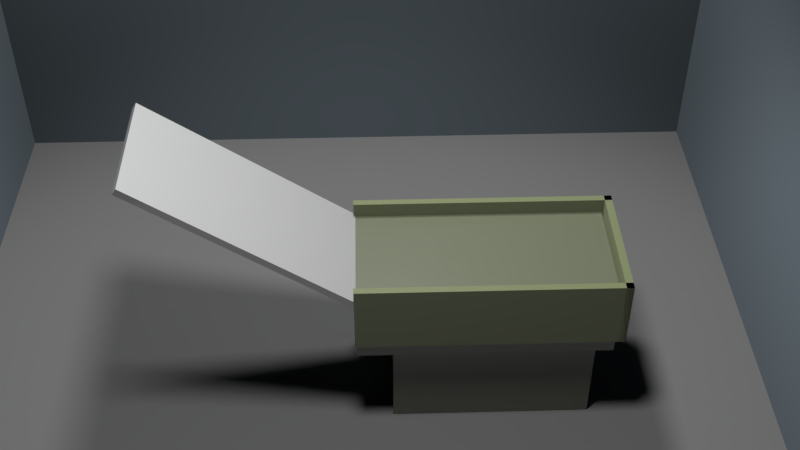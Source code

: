 # Source: new_scene.blend  (saved by Blender 2.82.7; exported with 4.5.12 LTS)
import bpy
from mathutils import Matrix  # noqa: F401  (used for matrix-valued properties, if any)

bpy.ops.wm.read_factory_settings(use_empty=True)
scene = bpy.context.scene
scene.name = 'Scene'

# ---- collections
col_collection_1 = bpy.data.collections.new('Collection 1'); scene.collection.children.link(col_collection_1)

# ---- materials (node trees are filled in below, after node groups)
mat_wall = bpy.data.materials.new('wall')
mat_wall.alpha_threshold = 0.0
mat_wall.roughness = 0.5
mat_table = bpy.data.materials.new('table')
mat_table.alpha_threshold = 0.0
mat_table.preview_render_type = 'SHADERBALL'
mat_table.roughness = 0.5
mat_material_008 = bpy.data.materials.new('Material.008')
mat_material_008.alpha_threshold = 0.0
mat_material_008.roughness = 0.5
mat_material_007 = bpy.data.materials.new('Material.007')
mat_material_007.alpha_threshold = 0.0
mat_material_007.roughness = 0.5
mat_material_000 = bpy.data.materials.new('Material.000')
mat_material_000.alpha_threshold = 0.0
mat_material_000.roughness = 0.5
mat_slope = bpy.data.materials.new('Slope')
mat_slope.alpha_threshold = 0.0
mat_slope.roughness = 0.5
mat_ground = bpy.data.materials.new('ground')
mat_ground.alpha_threshold = 0.0
mat_ground.roughness = 0.5

# ---- material node trees
mat_wall.use_nodes = True; mat_wall.node_tree.nodes.clear()
_N = mat_wall.node_tree.nodes; _L = mat_wall.node_tree.links
n0 = _N.new('ShaderNodeTexCoord'); n0.name = 'Texture Coordinate'; n0.location = (-1017, 301)
n1 = _N.new('ShaderNodeBsdfDiffuse'); n1.name = 'Diffuse BSDF'; n1.location = (-218, 328)
n1.inputs[0].default_value = (0.3405, 0.4163, 0.4718, 1.0)
n1.inputs[1].default_value = 0.2917
n2 = _N.new('ShaderNodeOutputMaterial'); n2.name = 'Material Output'; n2.location = (247, 162)
_L.new(n1.outputs[0], n2.inputs[0])
n2.is_active_output = True
mat_table.use_nodes = True; mat_table.node_tree.nodes.clear()
_N = mat_table.node_tree.nodes; _L = mat_table.node_tree.links
n0 = _N.new('ShaderNodeBsdfAnisotropic'); n0.name = 'Glossy BSDF'; n0.location = (-84, 235)
n0.distribution = 'GGX'
n0.inputs[1].default_value = 0.3162
n1 = _N.new('ShaderNodeMixShader'); n1.name = 'Mix Shader'; n1.location = (271, 438)
n1.inputs[0].default_value = 0.5001
n2 = _N.new('ShaderNodeBsdfDiffuse'); n2.name = 'Diffuse BSDF'; n2.location = (-87, 411)
n2.inputs[0].default_value = (0.8927, 1.0, 0.579, 1.0)
n2.inputs[1].default_value = 0.567
n3 = _N.new('ShaderNodeTexVoronoi'); n3.name = 'Voronoi Texture'; n3.location = (-182, 753)
n3.inputs[2].default_value = 1000.0
n4 = _N.new('ShaderNodeOutputMaterial'); n4.name = 'Material Output'; n4.location = (707, 685)
n5 = _N.new('ShaderNodeGamma'); n5.name = 'Gamma'; n5.location = (58, 753)
n5.inputs[1].default_value = 2.0
n6 = _N.new('ShaderNodeTexCoord'); n6.name = 'Texture Coordinate'; n6.location = (-488, 693)
n7 = _N.new('ShaderNodeMixShader'); n7.name = 'Mix Shader.001'; n7.location = (512, 458)
n7.inputs[0].default_value = 0.4364
n8 = _N.new('ShaderNodeBsdfDiffuse'); n8.name = 'Diffuse BSDF.001'; n8.location = (245, 627)
n9 = _N.new('ShaderNodeDisplacement'); n9.name = 'Displacement'; n9.location = (495, 677)
n9.inputs[1].default_value = 0.0
n9.inputs[2].default_value = 3.7
n10 = _N.new('ShaderNodeMath'); n10.name = 'Math'; n10.location = (-22, 753)
n10.operation = 'MULTIPLY'
n10.inputs[2].default_value = 0.0
_L.new(n2.outputs[0], n1.inputs[1])
_L.new(n0.outputs[0], n1.inputs[2])
_L.new(n1.outputs[0], n7.inputs[2])
_L.new(n6.outputs[3], n3.inputs[0])
_L.new(n5.outputs[0], n8.inputs[0])
_L.new(n8.outputs[0], n7.inputs[1])
_L.new(n7.outputs[0], n4.inputs[0])
_L.new(n8.outputs[0], n9.inputs[0])
_L.new(n9.outputs[0], n4.inputs[2])
_L.new(n10.outputs[0], n5.inputs[0])
_L.new(n3.outputs[0], n10.inputs[0])
_L.new(n3.outputs[0], n10.inputs[1])
n4.is_active_output = True
mat_material_008.use_nodes = True; mat_material_008.node_tree.nodes.clear()
_N = mat_material_008.node_tree.nodes; _L = mat_material_008.node_tree.links
n0 = _N.new('ShaderNodeBsdfAnisotropic'); n0.name = 'Glossy BSDF'; n0.location = (-84, 235)
n0.distribution = 'GGX'
n0.inputs[1].default_value = 0.3162
n1 = _N.new('ShaderNodeTexCoord'); n1.name = 'Texture Coordinate'; n1.location = (-432, 784)
n2 = _N.new('ShaderNodeMixShader'); n2.name = 'Mix Shader'; n2.location = (271, 438)
n2.inputs[0].default_value = 0.191
n3 = _N.new('ShaderNodeBsdfDiffuse'); n3.name = 'Diffuse BSDF'; n3.location = (-87, 411)
n3.inputs[0].default_value = (0.8927, 1.0, 0.579, 1.0)
n3.inputs[1].default_value = 0.567
n4 = _N.new('ShaderNodeTexVoronoi'); n4.name = 'Voronoi Texture'; n4.location = (-182, 753)
n4.inputs[2].default_value = 300.0
n5 = _N.new('ShaderNodeMixShader'); n5.name = 'Mix Shader.001'; n5.location = (515, 619)
n6 = _N.new('ShaderNodeBsdfDiffuse'); n6.name = 'Diffuse BSDF.001'; n6.location = (271, 674)
n7 = _N.new('ShaderNodeOutputMaterial'); n7.name = 'Material Output'; n7.location = (707, 685)
n8 = _N.new('ShaderNodeGamma'); n8.name = 'Gamma'; n8.location = (58, 753)
n8.inputs[1].default_value = 8.0
n9 = _N.new('ShaderNodeDisplacement'); n9.name = 'Displacement'; n9.location = (489, 679)
n9.inputs[1].default_value = 0.0
n9.inputs[2].default_value = 0.1
n10 = _N.new('ShaderNodeMath'); n10.name = 'Math'; n10.location = (-22, 753)
n10.operation = 'MULTIPLY'
n10.inputs[2].default_value = 0.0
_L.new(n3.outputs[0], n2.inputs[1])
_L.new(n0.outputs[0], n2.inputs[2])
_L.new(n2.outputs[0], n5.inputs[2])
_L.new(n1.outputs[3], n4.inputs[0])
_L.new(n8.outputs[0], n6.inputs[0])
_L.new(n6.outputs[0], n5.inputs[1])
_L.new(n5.outputs[0], n7.inputs[0])
_L.new(n6.outputs[0], n9.inputs[0])
_L.new(n9.outputs[0], n7.inputs[2])
_L.new(n10.outputs[0], n8.inputs[0])
_L.new(n4.outputs[0], n10.inputs[0])
_L.new(n4.outputs[0], n10.inputs[1])
n7.is_active_output = True
mat_material_007.use_nodes = True; mat_material_007.node_tree.nodes.clear()
_N = mat_material_007.node_tree.nodes; _L = mat_material_007.node_tree.links
n0 = _N.new('ShaderNodeBsdfAnisotropic'); n0.name = 'Glossy BSDF'; n0.location = (-84, 235)
n0.distribution = 'GGX'
n0.inputs[1].default_value = 0.3162
n1 = _N.new('ShaderNodeTexCoord'); n1.name = 'Texture Coordinate'; n1.location = (-432, 784)
n2 = _N.new('ShaderNodeMixShader'); n2.name = 'Mix Shader'; n2.location = (271, 438)
n2.inputs[0].default_value = 0.191
n3 = _N.new('ShaderNodeBsdfDiffuse'); n3.name = 'Diffuse BSDF'; n3.location = (-87, 411)
n3.inputs[0].default_value = (0.8927, 1.0, 0.579, 1.0)
n3.inputs[1].default_value = 0.567
n4 = _N.new('ShaderNodeTexVoronoi'); n4.name = 'Voronoi Texture'; n4.location = (-182, 753)
n4.inputs[2].default_value = 300.0
n5 = _N.new('ShaderNodeMixShader'); n5.name = 'Mix Shader.001'; n5.location = (515, 619)
n6 = _N.new('ShaderNodeBsdfDiffuse'); n6.name = 'Diffuse BSDF.001'; n6.location = (271, 674)
n7 = _N.new('ShaderNodeOutputMaterial'); n7.name = 'Material Output'; n7.location = (707, 685)
n8 = _N.new('ShaderNodeGamma'); n8.name = 'Gamma'; n8.location = (58, 753)
n8.inputs[1].default_value = 8.0
n9 = _N.new('ShaderNodeDisplacement'); n9.name = 'Displacement'; n9.location = (489, 679)
n9.inputs[1].default_value = 0.0
n9.inputs[2].default_value = 0.1
n10 = _N.new('ShaderNodeMath'); n10.name = 'Math'; n10.location = (-22, 753)
n10.operation = 'MULTIPLY'
n10.inputs[2].default_value = 0.0
_L.new(n3.outputs[0], n2.inputs[1])
_L.new(n0.outputs[0], n2.inputs[2])
_L.new(n2.outputs[0], n5.inputs[2])
_L.new(n1.outputs[3], n4.inputs[0])
_L.new(n8.outputs[0], n6.inputs[0])
_L.new(n6.outputs[0], n5.inputs[1])
_L.new(n5.outputs[0], n7.inputs[0])
_L.new(n6.outputs[0], n9.inputs[0])
_L.new(n9.outputs[0], n7.inputs[2])
_L.new(n10.outputs[0], n8.inputs[0])
_L.new(n4.outputs[0], n10.inputs[0])
_L.new(n4.outputs[0], n10.inputs[1])
n7.is_active_output = True
mat_material_000.use_nodes = True; mat_material_000.node_tree.nodes.clear()
_N = mat_material_000.node_tree.nodes; _L = mat_material_000.node_tree.links
n0 = _N.new('ShaderNodeBsdfAnisotropic'); n0.name = 'Glossy BSDF'; n0.location = (-84, 235)
n0.distribution = 'GGX'
n0.inputs[1].default_value = 0.3162
n1 = _N.new('ShaderNodeMixShader'); n1.name = 'Mix Shader'; n1.location = (271, 438)
n1.inputs[0].default_value = 0.191
n2 = _N.new('ShaderNodeBsdfDiffuse'); n2.name = 'Diffuse BSDF'; n2.location = (-87, 411)
n2.inputs[0].default_value = (0.8927, 1.0, 0.579, 1.0)
n2.inputs[1].default_value = 0.567
n3 = _N.new('ShaderNodeTexVoronoi'); n3.name = 'Voronoi Texture'; n3.location = (-182, 753)
n3.inputs[2].default_value = 300.0
n4 = _N.new('ShaderNodeBsdfDiffuse'); n4.name = 'Diffuse BSDF.001'; n4.location = (271, 674)
n5 = _N.new('ShaderNodeOutputMaterial'); n5.name = 'Material Output'; n5.location = (707, 685)
n6 = _N.new('ShaderNodeGamma'); n6.name = 'Gamma'; n6.location = (58, 753)
n6.inputs[1].default_value = 8.0
n7 = _N.new('ShaderNodeDisplacement'); n7.name = 'Displacement'; n7.location = (489, 679)
n7.inputs[1].default_value = 0.0
n7.inputs[2].default_value = 0.1
n8 = _N.new('ShaderNodeMixShader'); n8.name = 'Mix Shader.001'; n8.location = (600, 420)
n9 = _N.new('ShaderNodeTexCoord'); n9.name = 'Texture Coordinate'; n9.location = (-488, 693)
n10 = _N.new('ShaderNodeMath'); n10.name = 'Math'; n10.location = (-22, 753)
n10.operation = 'MULTIPLY'
n10.inputs[2].default_value = 0.0
_L.new(n2.outputs[0], n1.inputs[1])
_L.new(n0.outputs[0], n1.inputs[2])
_L.new(n1.outputs[0], n8.inputs[2])
_L.new(n9.outputs[3], n3.inputs[0])
_L.new(n6.outputs[0], n4.inputs[0])
_L.new(n4.outputs[0], n8.inputs[1])
_L.new(n8.outputs[0], n5.inputs[0])
_L.new(n4.outputs[0], n7.inputs[0])
_L.new(n7.outputs[0], n5.inputs[2])
_L.new(n10.outputs[0], n6.inputs[0])
_L.new(n3.outputs[0], n10.inputs[0])
_L.new(n3.outputs[0], n10.inputs[1])
n5.is_active_output = True
mat_slope.use_nodes = True; mat_slope.node_tree.nodes.clear()
_N = mat_slope.node_tree.nodes; _L = mat_slope.node_tree.links
n0 = _N.new('ShaderNodeTexCoord'); n0.name = 'Texture Coordinate'; n0.location = (-1322, 459)
n1 = _N.new('ShaderNodeTexNoise'); n1.name = 'Noise Texture'; n1.location = (-1126, 467)
n1.inputs[2].default_value = 30.0
n1.inputs[3].default_value = 1.0
n2 = _N.new('ShaderNodeBump'); n2.name = 'Bump'; n2.location = (-945, 459)
n2.inputs[0].default_value = 0.05
n2.inputs[1].default_value = 0.02
n2.inputs[2].default_value = 1.0
n3 = _N.new('ShaderNodeBsdfDiffuse'); n3.name = 'Diffuse BSDF.001'; n3.location = (-738, 448)
n3.inputs[0].default_value = (1.0, 1.0, 1.0, 1.0)
n3.inputs[1].default_value = 0.3917
n4 = _N.new('ShaderNodeBsdfAnisotropic'); n4.name = 'Glossy BSDF'; n4.location = (-737, 284)
n4.distribution = 'BECKMANN'
n4.inputs[1].default_value = 0.135
n5 = _N.new('ShaderNodeBsdfAnisotropic'); n5.name = 'Glossy BSDF.001'; n5.location = (-468, 277)
n5.distribution = 'BECKMANN'
n5.inputs[1].default_value = 0.05
n6 = _N.new('ShaderNodeMixShader'); n6.name = 'Mix Shader'; n6.location = (-466, 461)
n7 = _N.new('ShaderNodeLayerWeight'); n7.name = 'Layer Weight.001'; n7.location = (-442, 625)
n8 = _N.new('ShaderNodeMixShader'); n8.name = 'Mix Shader.001'; n8.location = (-210, 456)
n9 = _N.new('ShaderNodeOutputMaterial'); n9.name = 'Material Output.001'; n9.location = (75, 446)
n10 = _N.new('ShaderNodeLayerWeight'); n10.name = 'Layer Weight'; n10.location = (-736, 615)
_L.new(n8.outputs[0], n9.inputs[0])
_L.new(n6.outputs[0], n8.inputs[1])
_L.new(n5.outputs[0], n8.inputs[2])
_L.new(n7.outputs[0], n8.inputs[0])
_L.new(n4.outputs[0], n6.inputs[2])
_L.new(n3.outputs[0], n6.inputs[1])
_L.new(n10.outputs[0], n6.inputs[0])
_L.new(n1.outputs[0], n2.inputs[3])
_L.new(n2.outputs[0], n3.inputs[2])
_L.new(n2.outputs[0], n4.inputs[4])
_L.new(n0.outputs[3], n1.inputs[0])
n9.is_active_output = True
mat_ground.use_nodes = True; mat_ground.node_tree.nodes.clear()
_N = mat_ground.node_tree.nodes; _L = mat_ground.node_tree.links
n0 = _N.new('ShaderNodeMixShader'); n0.name = 'Mix Shader'; n0.location = (29, 397)
n0.inputs[0].default_value = 0.8955
n1 = _N.new('ShaderNodeOutputMaterial'); n1.name = 'Material Output'; n1.location = (247, 162)
n2 = _N.new('ShaderNodeBsdfAnisotropic'); n2.name = 'Glossy BSDF'; n2.location = (-212, 514)
n2.inputs[1].default_value = 0.6417
n3 = _N.new('ShaderNodeBump'); n3.name = 'Bump'; n3.location = (-465, 446)
n3.inputs[0].default_value = 0.01
n3.inputs[1].default_value = 1.5
n3.inputs[2].default_value = 1.0
n4 = _N.new('ShaderNodeTexNoise'); n4.name = 'Noise Texture'; n4.location = (-838, 443)
n4.inputs[2].default_value = 30.0
n4.inputs[3].default_value = 1.0
n5 = _N.new('ShaderNodeTexCoord'); n5.name = 'Texture Coordinate.001'; n5.location = (-1092, 419)
n6 = _N.new('ShaderNodeBsdfDiffuse'); n6.name = 'Diffuse BSDF'; n6.location = (-218, 328)
n6.inputs[0].default_value = (0.4039, 0.4039, 0.4039, 1.0)
n6.inputs[1].default_value = 0.7333
_L.new(n0.outputs[0], n1.inputs[0])
_L.new(n6.outputs[0], n0.inputs[2])
_L.new(n2.outputs[0], n0.inputs[1])
_L.new(n4.outputs[0], n3.inputs[3])
_L.new(n5.outputs[3], n4.inputs[0])
_L.new(n3.outputs[0], n6.inputs[2])
_L.new(n3.outputs[0], n2.inputs[4])
n1.is_active_output = True

# ---- world
world_world = bpy.data.worlds.new('World'); scene.world = world_world
world_world.use_nodes = True; world_world.node_tree.nodes.clear()
_N = world_world.node_tree.nodes; _L = world_world.node_tree.links
n0 = _N.new('ShaderNodeOutputWorld'); n0.name = 'World Output'; n0.location = (300, 300)
n1 = _N.new('ShaderNodeBackground'); n1.name = 'Background'; n1.location = (10, 300)
n1.inputs[0].default_value = (0.0, 0.0, 0.0, 1.0)
_L.new(n1.outputs[0], n0.inputs[0])
n0.is_active_output = True
world_world.color = (0.0, 0.0, 0.0)
world_world.use_sun_shadow = False
world_world.sun_shadow_jitter_overblur = 0.0

# ---- cameras
cam_camera = bpy.data.cameras.new('Camera')
cam_camera.clip_end = 300.0
cam_camera.lens = 48.0
cam_camera.sensor_width = 32.0
cam_camera.sensor_height = 18.0
cam_camera.ortho_scale = 7.314
cam_camera.dof.focus_distance = 0.0

# ---- lights
light_spot = bpy.data.lights.new('Spot', 'SPOT')
light_spot.transmission_factor = 0.0
light_spot.energy = 2000.0
light_spot.shadow_soft_size = 1.0
light_spot.shadow_maximum_resolution = 0.006
light_spot.use_absolute_resolution = True
light_spot.spot_blend = 0.4686
light_spot.spot_size = 1.4
light_spot_007 = bpy.data.lights.new('Spot.007', 'SPOT')
light_spot_007.transmission_factor = 0.0
light_spot_007.energy = 2000.0
light_spot_007.shadow_soft_size = 1.0
light_spot_007.shadow_maximum_resolution = 0.006
light_spot_007.use_absolute_resolution = True
light_spot_007.spot_blend = 0.4686
light_spot_007.spot_size = 1.4

# ---- meshes
me_plane = bpy.data.meshes.new('Plane')
me_plane.from_pydata([(-1.0, -1.0, 0.0), (1.0, -1.0, 0.0), (-1.0, 1.0, 0.0), (1.0, 1.0, 0.0)], [], [(0, 1, 3, 2)])
me_plane.materials.append(mat_wall)
me_plane.use_remesh_preserve_volume = False
me_plane.use_remesh_preserve_attributes = False
me_plane.use_mirror_vertex_groups = False
me_plane.update()
me_cube_002 = bpy.data.meshes.new('Cube.002')
me_cube_002.from_pydata([(-1.0, -1.0, -1.0), (-1.0, -1.0, 1.0), (-1.0, 1.0, -1.0), (-1.0, 1.0, 1.0), (1.0, -1.0, -1.0), (1.0, -1.0, 1.0), (1.0, 1.0, -1.0), (1.0, 1.0, 1.0)], [], [(0, 1, 3, 2), (2, 3, 7, 6), (6, 7, 5, 4), (4, 5, 1, 0), (2, 6, 4, 0), (7, 3, 1, 5)])
me_cube_002.materials.append(mat_table)
me_cube_002.use_remesh_preserve_volume = False
me_cube_002.use_remesh_preserve_attributes = False
me_cube_002.use_mirror_vertex_groups = False
me_cube_002.update()
me_cube_009 = bpy.data.meshes.new('Cube.009')
me_cube_009.from_pydata([(-1.0, -1.0, -1.0), (-1.0, -1.0, 1.0), (-1.0, 1.0, -1.0), (-1.0, 1.0, 1.0), (1.0, -1.0, -1.0), (1.0, -1.0, 1.0), (1.0, 1.0, -1.0), (1.0, 1.0, 1.0), (0.8947, 1.0, -1.0), (0.8947, 1.0, 1.0), (1.0, 1.0, -1.0), (1.0, 1.0, 1.0), (0.8947, -69.0, -1.0), (0.8947, -69.0, 1.0), (1.0, -69.0, -1.0), (1.0, -69.0, 1.0), (-1.0, 1.0, -1.0), (-1.0, 1.0, 1.0), (-0.8947, 1.0, -1.0), (-0.8947, 1.0, 1.0), (-1.0, -69.0, -1.0), (-1.0, -69.0, 1.0), (-0.8947, -69.0, -1.0), (-0.8947, -69.0, 1.0)], [], [(0, 1, 3, 2), (2, 3, 7, 6), (6, 7, 5, 4), (4, 5, 1, 0), (2, 6, 4, 0), (7, 3, 1, 5), (8, 9, 11, 10), (10, 11, 15, 14), (14, 15, 13, 12), (12, 13, 9, 8), (10, 14, 12, 8), (15, 11, 9, 13), (16, 17, 19, 18), (18, 19, 23, 22), (22, 23, 21, 20), (20, 21, 17, 16), (18, 22, 20, 16), (23, 19, 17, 21)])
me_cube_009.polygons.foreach_set('material_index', [0, 0, 0, 0, 0, 0, 1, 1, 1, 1, 1, 1, 2, 2, 2, 2, 2, 2])
me_cube_009.materials.append(mat_material_008)
me_cube_009.materials.append(mat_material_007)
me_cube_009.materials.append(mat_material_000)
me_cube_009.use_remesh_preserve_volume = False
me_cube_009.use_remesh_preserve_attributes = False
me_cube_009.use_mirror_vertex_groups = False
me_cube_009.update()
me_cube_004 = bpy.data.meshes.new('Cube.004')
me_cube_004.from_pydata([(-1.0, -1.0, -1.0), (-1.0, -1.0, 1.0), (-1.0, 1.0, -1.0), (-1.0, 1.0, 1.0), (1.0, -1.0, -1.0), (1.0, -1.0, 1.0), (1.0, 1.0, -1.0), (1.0, 1.0, 1.0), (-1.0, -3.0, -1.0), (-1.0, -3.0, 1.0), (-1.0, -1.0, -1.0), (-1.0, -1.0, 1.0), (1.0, -3.0, -1.0), (1.0, -3.0, 1.0), (1.0, -1.0, -1.0), (1.0, -1.0, 1.0), (-1.0, 1.0, -1.0), (-1.0, 1.0, 1.0), (-1.0, 3.0, -1.0), (-1.0, 3.0, 1.0), (1.0, 1.0, -1.0), (1.0, 1.0, 1.0), (1.0, 3.0, -1.0), (1.0, 3.0, 1.0)], [], [(0, 1, 3, 2), (2, 3, 7, 6), (6, 7, 5, 4), (4, 5, 1, 0), (2, 6, 4, 0), (7, 3, 1, 5), (8, 9, 11, 10), (10, 11, 15, 14), (14, 15, 13, 12), (12, 13, 9, 8), (10, 14, 12, 8), (15, 11, 9, 13), (16, 17, 19, 18), (18, 19, 23, 22), (22, 23, 21, 20), (20, 21, 17, 16), (18, 22, 20, 16), (23, 19, 17, 21)])
me_cube_004.materials.append(mat_slope)
me_cube_004.use_remesh_preserve_volume = False
me_cube_004.use_remesh_preserve_attributes = False
me_cube_004.use_mirror_vertex_groups = False
me_cube_004.update()
me_plane_001 = bpy.data.meshes.new('Plane.001')
me_plane_001.from_pydata([(-1.0, -1.0, 0.0), (1.0, -1.0, 0.0), (-1.0, 1.0, 0.0), (1.0, 1.0, 0.0)], [], [(0, 1, 3, 2)])
me_plane_001.materials.append(mat_wall)
me_plane_001.use_remesh_preserve_volume = False
me_plane_001.use_remesh_preserve_attributes = False
me_plane_001.use_mirror_vertex_groups = False
me_plane_001.update()
me_plane_002 = bpy.data.meshes.new('Plane.002')
me_plane_002.from_pydata([(-1.0, -1.0, 0.0), (1.0, -1.0, 0.0), (-1.0, 1.0, 0.0), (1.0, 1.0, 0.0)], [], [(0, 1, 3, 2)])
me_plane_002.materials.append(mat_ground)
me_plane_002.use_remesh_preserve_volume = False
me_plane_002.use_remesh_preserve_attributes = False
me_plane_002.use_mirror_vertex_groups = False
me_plane_002.update()
me_plane_003 = bpy.data.meshes.new('Plane.003')
me_plane_003.from_pydata([(-1.0, -1.0, 0.0), (1.0, -1.0, 0.0), (-1.0, 1.0, 0.0), (1.0, 1.0, 0.0)], [], [(0, 1, 3, 2)])
me_plane_003.materials.append(mat_wall)
me_plane_003.use_remesh_preserve_volume = False
me_plane_003.use_remesh_preserve_attributes = False
me_plane_003.use_mirror_vertex_groups = False
me_plane_003.update()
me_cube_003 = bpy.data.meshes.new('Cube.003')
me_cube_003.from_pydata([(-1.0, -1.0, -1.0), (-1.0, -1.0, 1.0), (-1.0, 1.0, -1.0), (-1.0, 1.0, 1.0), (1.0, -1.0, -1.0), (1.0, -1.0, 1.0), (1.0, 1.0, -1.0), (1.0, 1.0, 1.0)], [], [(0, 1, 3, 2), (2, 3, 7, 6), (6, 7, 5, 4), (4, 5, 1, 0), (2, 6, 4, 0), (7, 3, 1, 5)])
_uv = me_cube_003.uv_layers.new(name='UVMap')
_uv.uv.foreach_set('vector', [0.375, 0.0, 0.625, 0.0, 0.625, 0.25, 0.375, 0.25, 0.375, 0.25, 0.625, 0.25, 0.625, 0.5, 0.375, 0.5, 0.375, 0.5, 0.625, 0.5, 0.625, 0.75, 0.375, 0.75, 0.375, 0.75, 0.625, 0.75, 0.625, 1.0, 0.375, 1.0, 0.125, 0.5, 0.375, 0.5, 0.375, 0.75, 0.125, 0.75, 0.625, 0.5, 0.875, 0.5, 0.875, 0.75, 0.625, 0.75])
me_cube_003.materials.append(mat_table)
me_cube_003.use_remesh_fix_poles = True
me_cube_003.use_remesh_preserve_attributes = False
me_cube_003.use_mirror_vertex_groups = False
me_cube_003.update()

# ---- objects
ob_spot = bpy.data.objects.new('Spot', light_spot)
ob_spot_001 = bpy.data.objects.new('Spot.001', light_spot_007)
ob_plane = bpy.data.objects.new('Plane', me_plane)
ob_empty = bpy.data.objects.new('Empty', None)
ob_camera = bpy.data.objects.new('Camera', cam_camera)
ob_cube_001 = bpy.data.objects.new('Cube.001', me_cube_002)
ob_floor_003 = bpy.data.objects.new('Floor.003', me_cube_009)
ob_ramp = bpy.data.objects.new('Ramp', me_cube_004)
ob_plane_001 = bpy.data.objects.new('Plane.001', me_plane_001)
ob_plane_002 = bpy.data.objects.new('Plane.002', me_plane_002)
ob_plane_003 = bpy.data.objects.new('Plane.003', me_plane_003)
ob_table = bpy.data.objects.new('Table', me_cube_003)

# ---- transforms, parenting, visibility, modifiers, constraints
ob_spot.location = (0.0, -3.0, 12.0)
ob_spot.lineart.crease_threshold = 0.0
ob_spot_001.location = (0.0, 3.0, 12.0)
ob_spot_001.lineart.crease_threshold = 0.0
ob_plane.location = (0.0, 6.0, 3.523)
ob_plane.rotation_euler = (1.571, 0.0, 0.0)
ob_plane.scale = (6.0, 6.0, 40.0)
ob_plane.lineart.crease_threshold = 0.0
ob_empty.location = (0.6082, -0.007434, 0.5609)
ob_empty.lineart.crease_threshold = 0.0
ob_camera.location = (0.2384, -12.15, 10.96)
ob_camera.rotation_euler = (1.109, 0.0, 0.0)
ob_camera.lock_rotations_4d = False
ob_camera.empty_display_type = 'ARROWS'
ob_camera.color = (0.0, 0.0, 0.0, 0.0)
ob_camera.display_type = 'WIRE'
ob_camera.lineart.crease_threshold = 0.0
_c = ob_camera.constraints.new('TRACK_TO'); _c.name = 'Track To'
_c.target = ob_empty
_c.use_target_z = True
ob_cube_001.location = (1.891, 0.0, -1.942)
ob_cube_001.rotation_euler = (0.0, -0.0, 3.142)
ob_cube_001.scale = (1.4, 0.75, 1.0)
ob_cube_001.lineart.crease_threshold = 0.0
ob_floor_003.location = (3.579, 0.0, -0.2858)
ob_floor_003.rotation_euler = (0.0, 0.0, -1.571)
ob_floor_003.scale = (0.95, 0.05221, 0.5)
ob_floor_003.lineart.crease_threshold = 0.0
ob_ramp.location = (-1.437, 0.0, 0.9473)
ob_ramp.rotation_euler = (-9.692e-15, -0.6109, -3.142)
ob_ramp.scale = (1.721, 0.3, 0.05)
ob_ramp.lineart.crease_threshold = 0.0
ob_plane_001.location = (-6.0, 0.0, 3.498)
ob_plane_001.rotation_euler = (0.0, 1.571, 0.0)
ob_plane_001.scale = (6.0, 6.0, 40.0)
ob_plane_001.lineart.crease_threshold = 0.0
ob_plane_002.location = (0.0, 0.0, -2.4)
ob_plane_002.scale = (6.0, 6.0, 40.0)
ob_plane_002.lineart.crease_threshold = 0.0
ob_plane_003.location = (6.0, 0.0, 3.557)
ob_plane_003.rotation_euler = (0.0, 1.571, 0.0)
ob_plane_003.scale = (6.0, 6.0, 40.0)
ob_plane_003.lineart.crease_threshold = 0.0
ob_table.location = (1.75, 0.0, -0.5)
ob_table.scale = (1.75, 0.9, 0.5)
ob_table.lineart.crease_threshold = 0.0

# ---- collection membership
scene.collection.objects.link(ob_spot)
scene.collection.objects.link(ob_spot_001)
col_collection_1.objects.link(ob_plane)
col_collection_1.objects.link(ob_empty)
col_collection_1.objects.link(ob_camera)
col_collection_1.objects.link(ob_cube_001)
col_collection_1.objects.link(ob_floor_003)
col_collection_1.objects.link(ob_ramp)
col_collection_1.objects.link(ob_plane_001)
col_collection_1.objects.link(ob_plane_002)
col_collection_1.objects.link(ob_plane_003)
col_collection_1.objects.link(ob_table)

# ---- scene / render settings (as saved in the file)
scene.camera = ob_camera
scene.frame_start = 1; scene.frame_end = 900; scene.frame_set(23)
scene.render.engine = 'CYCLES'
scene.render.resolution_x = 854
scene.render.resolution_y = 480
scene.render.fps = 60
scene.render.dither_intensity = 0.0
scene.cycles.use_denoising = False
scene.cycles.samples = 128
scene.cycles.sampling_pattern = 'TABULATED_SOBOL'
scene.cycles.light_sampling_threshold = 0.0
scene.cycles.use_adaptive_sampling = False
scene.cycles.use_light_tree = False
scene.cycles.caustics_reflective = False
scene.cycles.caustics_refractive = False
scene.cycles.max_bounces = 8
scene.cycles.diffuse_bounces = 0
scene.cycles.glossy_bounces = 1
scene.cycles.transmission_bounces = 2
scene.cycles.sample_clamp_direct = 10.0
scene.cycles.sample_clamp_indirect = 4.0
scene.view_settings.view_transform = 'Standard'
bpy.context.view_layer.update()
